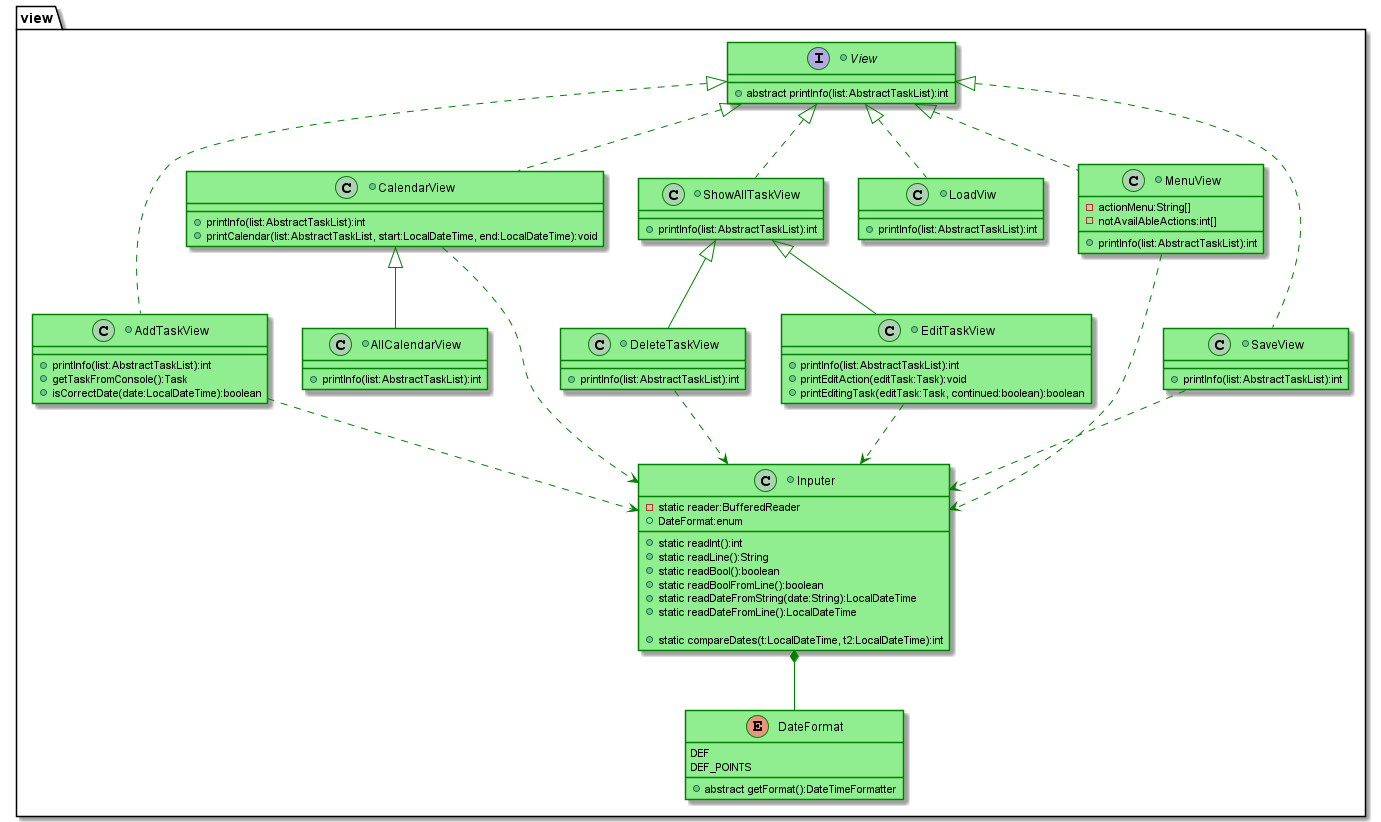

The diagram above was rendered by PlantUML. Its source (embedded in the PNG):
@startuml
'https://plantuml.com/class-diagram

skinparam class {
  ' задаем светлозеленый цвет для фона классов по умолчанию
  BackgroundColor LightGreen
  ' задаем синий цвет для связей классов по умолчанию
  ArrowColor      Green
  ' задаем красный цвет для контуров классов по умолчанию
  BorderColor     Green
}

package "view" {
    +interface View {
        +abstract printInfo(list:AbstractTaskList):int
    }

    +class AddTaskView implements View {
          +printInfo(list:AbstractTaskList):int
          +getTaskFromConsole():Task
          +isCorrectDate(date:LocalDateTime):boolean
    }

    +class AllCalendarView extends CalendarView {
          +printInfo(list:AbstractTaskList):int
    }

    +class CalendarView implements View {
          +printInfo(list:AbstractTaskList):int
          +printCalendar(list:AbstractTaskList, start:LocalDateTime, end:LocalDateTime):void
    }

    +class DeleteTaskView extends ShowAllTaskView {
          +printInfo(list:AbstractTaskList):int
    }

    +class EditTaskView extends ShowAllTaskView {
          +printInfo(list:AbstractTaskList):int
          +printEditAction(editTask:Task):void
          +printEditingTask(editTask:Task, continued:boolean):boolean
    }

    +class LoadViw implements View {
          +printInfo(list:AbstractTaskList):int
    }

    +class MenuView implements View {
          -actionMenu:String[]
          -notAvailAbleActions:int[]
          +printInfo(list:AbstractTaskList):int
    }

    +class SaveView implements View {
          +printInfo(list:AbstractTaskList):int
    }

    +class ShowAllTaskView implements View {
          +printInfo(list:AbstractTaskList):int
    }

    +class Inputer {
              -static reader:BufferedReader
              +DateFormat:enum
              +static readInt():int
              +static readLine():String
              +static readBool():boolean
              +static readBoolFromLine():boolean
              +static readDateFromString(date:String):LocalDateTime
              +static readDateFromLine():LocalDateTime

              +static compareDates(t:LocalDateTime, t2:LocalDateTime):int
        }
        enum DateFormat {
             DEF
             DEF_POINTS
             +abstract getFormat():DateTimeFormatter
        }
        Inputer *-- DateFormat
        AddTaskView ..> Inputer
        CalendarView ..> Inputer
        DeleteTaskView ..> Inputer
        EditTaskView ..> Inputer
        MenuView ..> Inputer
        SaveView ..> Inputer
}

@enduml